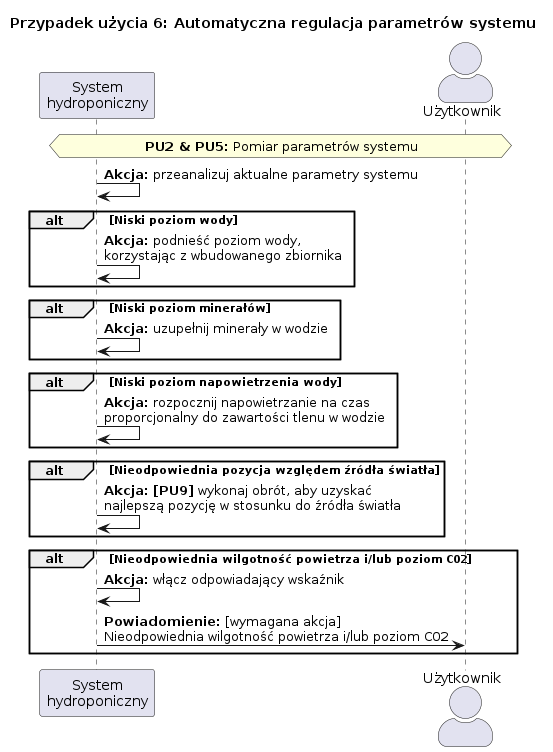

The diagram above was rendered by PlantUML. Its source (embedded in the PNG):
@startuml us6

title Przypadek użycia 6: Automatyczna regulacja parametrów systemu

skinparam actorStyle awesome

participant "System\nhydroponiczny" as System
actor Użytkownik as User

hnote across: **PU2 & PU5:** Pomiar parametrów systemu

System -> System: **Akcja:** przeanalizuj aktualne parametry systemu
alt Niski poziom wody
    System -> System: **Akcja:** podnieść poziom wody,\nkorzystając z wbudowanego zbiornika
end
alt Niski poziom minerałów
    System -> System: **Akcja:** uzupełnij minerały w wodzie
end
alt Niski poziom napowietrzenia wody
    System -> System: **Akcja:** rozpocznij napowietrzanie na czas\nproporcjonalny do zawartości tlenu w wodzie
end
alt Nieodpowiednia pozycja względem źródła światła
    System -> System: **Akcja:** **[PU9]** wykonaj obrót, aby uzyskać\nnajlepszą pozycję w stosunku do źródła światła
end
alt Nieodpowiednia wilgotność powietrza i/lub poziom ""CO2""
    System -> System: **Akcja:** włącz odpowiadający wskaźnik
    System -> User: **Powiadomienie:** [wymagana akcja]\nNieodpowiednia wilgotność powietrza i/lub poziom ""CO2""
end

@enduml